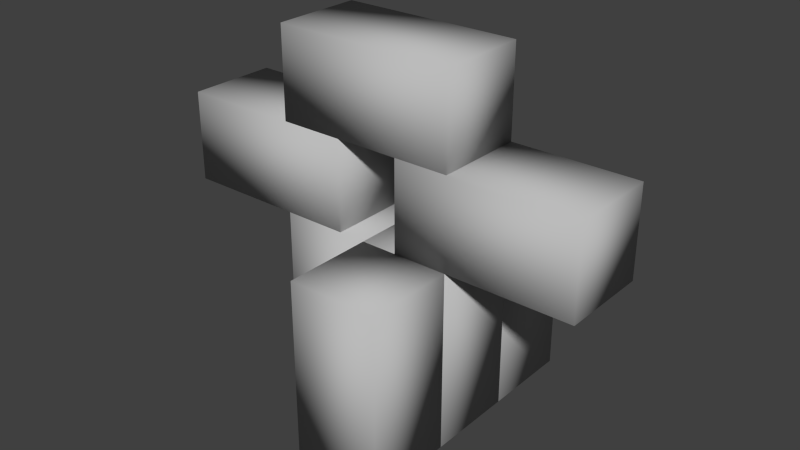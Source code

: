 # Source: theTower.blend  (saved by Blender 2.70.0; exported with 4.5.12 LTS)
import bpy
from mathutils import Matrix  # noqa: F401  (used for matrix-valued properties, if any)

bpy.ops.wm.read_factory_settings(use_empty=True)
scene = bpy.context.scene
scene.name = 'Scene'

# ---- collections
col_collection_1 = bpy.data.collections.new('Collection 1'); scene.collection.children.link(col_collection_1)

# ---- materials (node trees are filled in below, after node groups)
mat_lambert1 = bpy.data.materials.new('lambert1')
mat_lambert1.alpha_threshold = 0.0
mat_lambert1.use_transparent_shadow = False
mat_lambert1.diffuse_color = (0.5, 0.5, 0.5, 1.0)
mat_lambert1.roughness = 0.5
mat_lambert1.line_color = (0.0, 0.0, 0.0, 1.0)

# ---- material node trees

# ---- world
world_world = bpy.data.worlds.new('World'); scene.world = world_world
world_world.color = (0.05088, 0.05088, 0.05088)
world_world.use_sun_shadow = False
world_world.sun_shadow_jitter_overblur = 0.0
world_world.cycles.sampling_method = 'MANUAL'
world_world.cycles.sample_map_resolution = 256

# ---- meshes
me_untitled = bpy.data.meshes.new('Untitled')
me_untitled.from_pydata([(-5.0, 0.0, 5.0), (5.0, 0.0, 5.0), (-5.0, 20.0, 5.0), (5.0, 20.0, 5.0), (-5.0, 20.0, -5.0), (5.0, 20.0, -5.0), (-5.0, 0.0, -5.0), (5.0, 0.0, -5.0), (-18.0, 20.0, 5.0), (-18.0, 20.0, -5.0), (2.0, 20.0, 5.0), (2.0, 20.0, -5.0), (2.0, 30.0, 5.0), (2.0, 30.0, -5.0), (-18.0, 30.0, 5.0), (-18.0, 30.0, -5.0), (5.0, 0.0, 5.0), (15.0, 0.0, 5.0), (5.0, 20.0, 5.0), (15.0, 20.0, 5.0), (5.0, 20.0, -5.0), (15.0, 20.0, -5.0), (5.0, 0.0, -5.0), (15.0, 0.0, -5.0), (-5.0, 30.0, 5.0), (-5.0, 30.0, -5.0), (15.0, 30.0, 5.0), (15.0, 30.0, -5.0), (15.0, 40.0, 5.0), (15.0, 40.0, -5.0), (-5.0, 40.0, 5.0), (-5.0, 40.0, -5.0), (9.0, 20.0, 5.0), (9.0, 20.0, -5.0), (29.0, 20.0, 5.0), (29.0, 20.0, -5.0), (29.0, 30.0, 5.0), (29.0, 30.0, -5.0), (9.0, 30.0, 5.0), (9.0, 30.0, -5.0), (5.0, 0.0, 15.0), (15.0, 0.0, 15.0), (5.0, 20.0, 15.0), (15.0, 20.0, 15.0), (5.0, 20.0, 5.0), (15.0, 20.0, 5.0), (5.0, 0.0, 5.0), (15.0, 0.0, 5.0), (5.0, 0.0, -5.0), (15.0, 0.0, -5.0), (5.0, 20.0, -5.0), (15.0, 20.0, -5.0), (5.0, 20.0, -15.0), (15.0, 20.0, -15.0), (5.0, 0.0, -15.0), (15.0, 0.0, -15.0)], [], [(0, 1, 3, 2), (2, 3, 5, 4), (4, 5, 7, 6), (6, 7, 1, 0), (1, 7, 5, 3), (6, 0, 2, 4), (8, 9, 11, 10), (10, 11, 13, 12), (12, 13, 15, 14), (14, 15, 9, 8), (9, 15, 13, 11), (14, 8, 10, 12), (16, 17, 19, 18), (18, 19, 21, 20), (20, 21, 23, 22), (22, 23, 17, 16), (17, 23, 21, 19), (22, 16, 18, 20), (24, 25, 27, 26), (26, 27, 29, 28), (28, 29, 31, 30), (30, 31, 25, 24), (25, 31, 29, 27), (30, 24, 26, 28), (32, 33, 35, 34), (34, 35, 37, 36), (36, 37, 39, 38), (38, 39, 33, 32), (33, 39, 37, 35), (38, 32, 34, 36), (40, 41, 43, 42), (42, 43, 45, 44), (44, 45, 47, 46), (46, 47, 41, 40), (41, 47, 45, 43), (46, 40, 42, 44), (48, 49, 51, 50), (50, 51, 53, 52), (52, 53, 55, 54), (54, 55, 49, 48), (49, 55, 53, 51), (54, 48, 50, 52)])
me_untitled.polygons.foreach_set('use_smooth', [True] * 42)
_uv = me_untitled.uv_layers.new(name='map1')
_uv.uv.foreach_set('vector', [0.2222, 0.7778, 0.1111, 0.7778, 0.1111, 0.5556, 0.2222, 0.5556, 0.8889, 0.1111, 0.7778, 0.1111, 0.7778, 3.179e-08, 0.8889, 2.119e-08, 0.1111, 0.7778, 4.239e-08, 0.7778, 2.119e-08, 0.5556, 0.1111, 0.5556, 0.8889, 0.8889, 0.8889, 1.0, 0.7778, 1.0, 0.7778, 0.8889, 0.0, 3.355e-08, 0.1111, 0.0, 0.1111, 0.2222, 6.358e-08, 0.2222, 0.6667, 0.4444, 0.7778, 0.4444, 0.7778, 0.6667, 0.6667, 0.6667, 0.2222, 0.6667, 0.2222, 0.5556, 0.4444, 0.5556, 0.4444, 0.6667, 0.8889, 1.0, 0.8889, 0.8889, 1.0, 0.8889, 1.0, 1.0, 0.5556, 0.7778, 0.5556, 0.6667, 0.7778, 0.6667, 0.7778, 0.7778, 1.0, 0.3333, 0.8889, 0.3333, 0.8889, 0.2222, 1.0, 0.2222, 0.6667, 0.2222, 0.5556, 0.2222, 0.5556, 3.974e-08, 0.6667, 2.119e-08, 0.5556, 0.6667, 0.4444, 0.6667, 0.4444, 0.4444, 0.5556, 0.4444, 0.2222, 0.3333, 0.2222, 0.2222, 0.4444, 0.2222, 0.4444, 0.3333, 0.7778, 0.8889, 0.6667, 0.8889, 0.6667, 0.7778, 0.7778, 0.7778, 0.8889, 0.6667, 0.7778, 0.6667, 0.7778, 0.4444, 0.8889, 0.4444, 0.8889, 0.5556, 1.0, 0.5556, 1.0, 0.6667, 0.8889, 0.6667, 0.5556, 0.2222, 0.4444, 0.2222, 0.4444, 0.0, 0.5556, 2.119e-08, 0.6667, 0.2222, 0.7778, 0.2222, 0.7778, 0.4444, 0.6667, 0.4444, 0.4444, 0.2222, 0.5556, 0.2222, 0.5556, 0.4444, 0.4444, 0.4444, 1.0, 0.5556, 0.8889, 0.5556, 0.8889, 0.4444, 1.0, 0.4444, 0.5556, 0.2222, 0.6667, 0.2222, 0.6667, 0.4444, 0.5556, 0.4444, 0.7778, 1.0, 0.6667, 1.0, 0.6667, 0.8889, 0.7778, 0.8889, 0.7778, 0.2222, 0.6667, 0.2222, 0.6667, 5.298e-08, 0.7778, 2.119e-08, 0.6667, 0.6667, 0.5556, 0.6667, 0.5556, 0.4444, 0.6667, 0.4444, 0.2222, 0.5556, 0.2222, 0.4444, 0.4444, 0.4444, 0.4444, 0.5556, 0.2222, 0.6667, 0.3333, 0.6667, 0.3333, 0.7778, 0.2222, 0.7778, 0.3333, 2.119e-08, 0.4444, 0.0, 0.4444, 0.2222, 0.3333, 0.2222, 1.0, 0.7778, 0.8889, 0.7778, 0.8889, 0.6667, 1.0, 0.6667, 0.3333, 0.6667, 0.4444, 0.6667, 0.4444, 0.8889, 0.3333, 0.8889, 0.4444, 0.6667, 0.5556, 0.6667, 0.5556, 0.8889, 0.4444, 0.8889, 3.93e-08, 0.5556, 2.119e-08, 0.4444, 0.2222, 0.4444, 0.2222, 0.5556, 0.1111, 0.7778, 0.2222, 0.7778, 0.2222, 0.8889, 0.1111, 0.8889, 0.8889, 0.4444, 0.7778, 0.4444, 0.7778, 0.2222, 0.8889, 0.2222, 0.8889, 0.1111, 0.8889, 0.2222, 0.7778, 0.2222, 0.7778, 0.1111, 0.1111, 3.355e-08, 0.2222, 0.0, 0.2222, 0.2222, 0.1111, 0.2222, 0.2222, 0.2222, 0.2222, 0.3333, 2.119e-08, 0.3333, 0.0, 0.2222, 0.2222, 0.4444, 0.2222, 0.3333, 0.4444, 0.3333, 0.4444, 0.4444, 3.709e-08, 0.8889, 2.119e-08, 0.7778, 0.1111, 0.7778, 0.1111, 0.8889, 0.8889, 0.8889, 0.7778, 0.8889, 0.7778, 0.6667, 0.8889, 0.6667, 1.0, 0.7778, 1.0, 0.8889, 0.8889, 0.8889, 0.8889, 0.7778, 0.3333, 0.2222, 0.2222, 0.2222, 0.2222, 0.0, 0.3333, 0.0, 0.2222, 0.3333, 0.2222, 0.4444, 2.119e-08, 0.4444, 0.0, 0.3333])
me_untitled.materials.append(mat_lambert1)
me_untitled.use_remesh_preserve_volume = False
me_untitled.use_remesh_preserve_attributes = False
me_untitled.use_mirror_vertex_groups = False
me_untitled.update()

# ---- objects
ob_pcube2 = bpy.data.objects.new('pCube2', None)
ob_transform6 = bpy.data.objects.new('transform6', None)
ob_polysurface1 = bpy.data.objects.new('polySurface1', me_untitled)
ob_pcube6 = bpy.data.objects.new('pCube6', None)
ob_transform2 = bpy.data.objects.new('transform2', None)
ob_pcube3 = bpy.data.objects.new('pCube3', None)
ob_transform5 = bpy.data.objects.new('transform5', None)
ob_pcube7 = bpy.data.objects.new('pCube7', None)
ob_transform1 = bpy.data.objects.new('transform1', None)
ob_pcube5 = bpy.data.objects.new('pCube5', None)
ob_transform3 = bpy.data.objects.new('transform3', None)
ob_pcube4 = bpy.data.objects.new('pCube4', None)
ob_transform4 = bpy.data.objects.new('transform4', None)
ob_pcube1 = bpy.data.objects.new('pCube1', None)
ob_transform7 = bpy.data.objects.new('transform7', None)

# ---- transforms, parenting, visibility, modifiers, constraints
ob_pcube2.location = (-8.0, 0.0, 25.0)
ob_pcube2.rotation_euler = (-3.142, 3.685e-15, 1.571)
ob_pcube2.empty_image_offset = (0.0, 0.0)
ob_pcube2.color = (0.8, 0.8, 0.8, 1.0)
ob_pcube2.lineart.crease_threshold = 0.0
ob_transform6.parent = ob_pcube2
ob_transform6.location = (0.0, 0.0, 0.0)
ob_transform6.empty_image_offset = (0.0, 0.0)
ob_transform6.color = (0.8, 0.8, 0.8, 1.0)
ob_transform6.lineart.crease_threshold = 0.0
ob_polysurface1.location = (0.0, 0.0, 0.0)
ob_polysurface1.rotation_euler = (1.571, -0.0, 0.0)
ob_polysurface1.color = (0.8, 0.8, 0.8, 1.0)
ob_polysurface1.lineart.crease_threshold = 0.0
ob_pcube6.location = (10.0, -10.0, 10.0)
ob_pcube6.rotation_euler = (1.571, -0.0, 0.0)
ob_pcube6.empty_image_offset = (0.0, 0.0)
ob_pcube6.color = (0.8, 0.8, 0.8, 1.0)
ob_pcube6.lineart.crease_threshold = 0.0
ob_transform2.parent = ob_pcube6
ob_transform2.location = (0.0, 0.0, 0.0)
ob_transform2.empty_image_offset = (0.0, 0.0)
ob_transform2.color = (0.8, 0.8, 0.8, 1.0)
ob_transform2.lineart.crease_threshold = 0.0
ob_pcube3.location = (10.0, 0.0, 10.0)
ob_pcube3.rotation_euler = (1.571, -0.0, 0.0)
ob_pcube3.empty_image_offset = (0.0, 0.0)
ob_pcube3.color = (0.8, 0.8, 0.8, 1.0)
ob_pcube3.lineart.crease_threshold = 0.0
ob_transform5.parent = ob_pcube3
ob_transform5.location = (0.0, 0.0, 0.0)
ob_transform5.empty_image_offset = (0.0, 0.0)
ob_transform5.color = (0.8, 0.8, 0.8, 1.0)
ob_transform5.lineart.crease_threshold = 0.0
ob_pcube7.location = (10.0, 10.0, 10.0)
ob_pcube7.rotation_euler = (1.571, -0.0, 0.0)
ob_pcube7.empty_image_offset = (0.0, 0.0)
ob_pcube7.color = (0.8, 0.8, 0.8, 1.0)
ob_pcube7.lineart.crease_threshold = 0.0
ob_transform1.parent = ob_pcube7
ob_transform1.location = (0.0, 0.0, 0.0)
ob_transform1.empty_image_offset = (0.0, 0.0)
ob_transform1.color = (0.8, 0.8, 0.8, 1.0)
ob_transform1.lineart.crease_threshold = 0.0
ob_pcube5.location = (19.0, 0.0, 25.0)
ob_pcube5.rotation_euler = (-3.142, 3.685e-15, 1.571)
ob_pcube5.empty_image_offset = (0.0, 0.0)
ob_pcube5.color = (0.8, 0.8, 0.8, 1.0)
ob_pcube5.lineart.crease_threshold = 0.0
ob_transform3.parent = ob_pcube5
ob_transform3.location = (0.0, 0.0, 0.0)
ob_transform3.empty_image_offset = (0.0, 0.0)
ob_transform3.color = (0.8, 0.8, 0.8, 1.0)
ob_transform3.lineart.crease_threshold = 0.0
ob_pcube4.location = (5.0, 0.0, 35.0)
ob_pcube4.rotation_euler = (-3.142, 3.685e-15, 1.571)
ob_pcube4.empty_image_offset = (0.0, 0.0)
ob_pcube4.color = (0.8, 0.8, 0.8, 1.0)
ob_pcube4.lineart.crease_threshold = 0.0
ob_transform4.parent = ob_pcube4
ob_transform4.location = (0.0, 0.0, 0.0)
ob_transform4.empty_image_offset = (0.0, 0.0)
ob_transform4.color = (0.8, 0.8, 0.8, 1.0)
ob_transform4.lineart.crease_threshold = 0.0
ob_pcube1.location = (0.0, 0.0, 10.0)
ob_pcube1.rotation_euler = (1.571, -0.0, 0.0)
ob_pcube1.empty_image_offset = (0.0, 0.0)
ob_pcube1.color = (0.8, 0.8, 0.8, 1.0)
ob_pcube1.lineart.crease_threshold = 0.0
ob_transform7.parent = ob_pcube1
ob_transform7.location = (0.0, 0.0, 0.0)
ob_transform7.empty_image_offset = (0.0, 0.0)
ob_transform7.color = (0.8, 0.8, 0.8, 1.0)
ob_transform7.lineart.crease_threshold = 0.0

# ---- collection membership
col_collection_1.objects.link(ob_pcube2)
col_collection_1.objects.link(ob_transform6)
col_collection_1.objects.link(ob_polysurface1)
col_collection_1.objects.link(ob_pcube6)
col_collection_1.objects.link(ob_transform2)
col_collection_1.objects.link(ob_pcube3)
col_collection_1.objects.link(ob_transform5)
col_collection_1.objects.link(ob_pcube7)
col_collection_1.objects.link(ob_transform1)
col_collection_1.objects.link(ob_pcube5)
col_collection_1.objects.link(ob_transform3)
col_collection_1.objects.link(ob_pcube4)
col_collection_1.objects.link(ob_transform4)
col_collection_1.objects.link(ob_pcube1)
col_collection_1.objects.link(ob_transform7)

# ---- scene / render settings (as saved in the file)
scene.frame_start = 1; scene.frame_end = 250; scene.frame_set(1)
scene.render.engine = 'BLENDER_EEVEE_NEXT'
scene.render.resolution_percentage = 50
scene.render.dither_intensity = 0.0
scene.cycles.use_denoising = False
scene.cycles.samples = 10
scene.cycles.sampling_pattern = 'TABULATED_SOBOL'
scene.cycles.light_sampling_threshold = 0.0
scene.cycles.use_adaptive_sampling = False
scene.cycles.use_light_tree = False
scene.cycles.blur_glossy = 0.0
scene.cycles.volume_bounces = 1
scene.cycles.pixel_filter_type = 'GAUSSIAN'
scene.cycles.sample_clamp_indirect = 0.0
scene.view_settings.view_transform = 'Standard'
bpy.context.view_layer.update()

# ---- added for rendering (the .blend has no active camera and no usable light): camera, sun
cam_auto = bpy.data.cameras.new('AutoCamera')
cam_auto.lens = 50.0
cam_auto.sensor_width = 36.0
cam_auto.clip_end = 1114.26
ob_auto_camera = bpy.data.objects.new('AutoCamera', cam_auto)
scene.collection.objects.link(ob_auto_camera)
ob_auto_camera.location = (68.9909, -76.1891, 70.7927)
ob_auto_camera.rotation_euler = (1.09748, -7.21219e-08, 0.694738)
scene.camera = ob_auto_camera
light_auto_sun = bpy.data.lights.new('AutoSun', 'SUN')
light_auto_sun.energy = 3.0
light_auto_sun.angle = 0.0523599
ob_auto_sun = bpy.data.objects.new('AutoSun', light_auto_sun)
scene.collection.objects.link(ob_auto_sun)
ob_auto_sun.rotation_euler = (0.872665, 0.174533, 0.523599)
bpy.context.view_layer.update()
